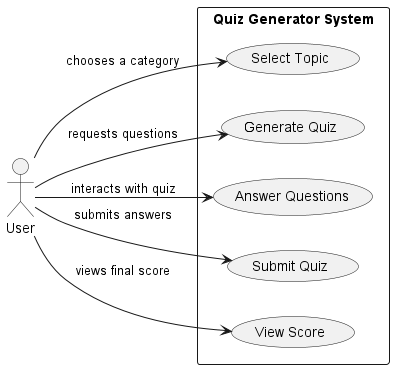

The diagram above was rendered by PlantUML. Its source (embedded in the PNG):
@startuml UseCaseDiagram
left to right direction

actor "User" as user

rectangle "Quiz Generator System" {
  usecase "Select Topic" as UC_SelectTopic
  usecase "Generate Quiz" as UC_GenerateQuiz
  usecase "Answer Questions" as UC_AnswerQuestions
  usecase "Submit Quiz" as UC_SubmitQuiz
  usecase "View Score" as UC_ViewScore
}

user --> UC_SelectTopic : chooses a category
user --> UC_GenerateQuiz : requests questions
user --> UC_AnswerQuestions : interacts with quiz
user --> UC_SubmitQuiz : submits answers
user --> UC_ViewScore : views final score

@enduml